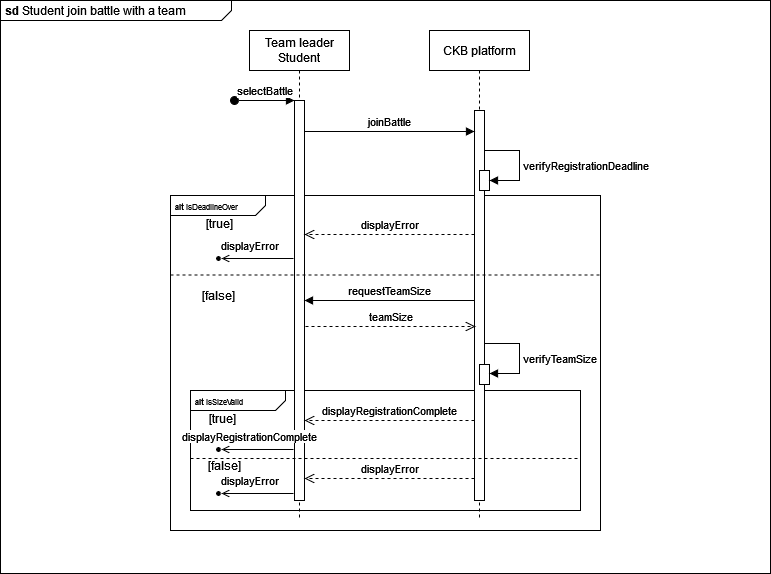

The diagram above was exported from draw.io. Its source (the exported page's mxGraphModel, read from the mxfile embedded in the PNG):
<mxGraphModel dx="1280" dy="851" grid="1" gridSize="10" guides="1" tooltips="1" connect="1" arrows="1" fold="1" page="1" pageScale="1" pageWidth="850" pageHeight="1100" math="0" shadow="0">
  <root>
    <mxCell id="0" />
    <mxCell id="1" parent="0" />
    <mxCell id="-BKpx1BgmNJZOii9PKZd-23" value="&lt;p style=&quot;margin:0px;margin-top:4px;margin-left:5px;text-align:left;&quot;&gt;&lt;b&gt;sd&lt;/b&gt; Student join battle with a team&lt;br&gt;&lt;/p&gt;" style="html=1;shape=mxgraph.sysml.package;overflow=fill;labelX=231;align=left;spacingLeft=5;verticalAlign=top;spacingTop=-3;" vertex="1" parent="1">
      <mxGeometry x="470" y="210" width="770" height="573" as="geometry" />
    </mxCell>
    <mxCell id="-BKpx1BgmNJZOii9PKZd-24" value="&lt;p style=&quot;margin:0px;margin-top:4px;margin-left:5px;text-align:left;&quot;&gt;&lt;b&gt;&lt;font style=&quot;font-size: 8px;&quot;&gt;alt &lt;/font&gt;&lt;/b&gt;&lt;font style=&quot;font-size: 8px;&quot;&gt;isDeadlineOver&lt;br&gt;&lt;/font&gt;&lt;/p&gt;" style="html=1;shape=mxgraph.sysml.package;overflow=fill;labelX=95;align=left;spacingLeft=5;verticalAlign=top;spacingTop=-3;" vertex="1" parent="1">
      <mxGeometry x="640" y="405" width="430" height="335" as="geometry" />
    </mxCell>
    <mxCell id="-BKpx1BgmNJZOii9PKZd-25" value="&lt;p style=&quot;margin:0px;margin-top:4px;margin-left:5px;text-align:left;&quot;&gt;&lt;font style=&quot;font-size: 8px;&quot;&gt;&lt;b&gt;alt &lt;/b&gt;isSizeValid&lt;br&gt;&lt;/font&gt;&lt;/p&gt;" style="html=1;shape=mxgraph.sysml.package;overflow=fill;labelX=95;align=left;spacingLeft=5;verticalAlign=top;spacingTop=-3;" vertex="1" parent="1">
      <mxGeometry x="660" y="600" width="390" height="120" as="geometry" />
    </mxCell>
    <mxCell id="-BKpx1BgmNJZOii9PKZd-26" value="Team leader Student" style="shape=umlLifeline;perimeter=lifelinePerimeter;whiteSpace=wrap;html=1;container=0;dropTarget=0;collapsible=0;recursiveResize=0;outlineConnect=0;portConstraint=eastwest;newEdgeStyle={&quot;edgeStyle&quot;:&quot;elbowEdgeStyle&quot;,&quot;elbow&quot;:&quot;vertical&quot;,&quot;curved&quot;:0,&quot;rounded&quot;:0};" vertex="1" parent="1">
      <mxGeometry x="719" y="240" width="100" height="490" as="geometry" />
    </mxCell>
    <mxCell id="-BKpx1BgmNJZOii9PKZd-27" value="" style="html=1;points=[];perimeter=orthogonalPerimeter;outlineConnect=0;targetShapes=umlLifeline;portConstraint=eastwest;newEdgeStyle={&quot;edgeStyle&quot;:&quot;elbowEdgeStyle&quot;,&quot;elbow&quot;:&quot;vertical&quot;,&quot;curved&quot;:0,&quot;rounded&quot;:0};" vertex="1" parent="-BKpx1BgmNJZOii9PKZd-26">
      <mxGeometry x="45" y="70" width="10" height="400" as="geometry" />
    </mxCell>
    <mxCell id="-BKpx1BgmNJZOii9PKZd-28" value="selectBattle" style="html=1;verticalAlign=bottom;startArrow=oval;endArrow=block;startSize=8;edgeStyle=elbowEdgeStyle;elbow=vertical;curved=0;rounded=0;" edge="1" parent="-BKpx1BgmNJZOii9PKZd-26" target="-BKpx1BgmNJZOii9PKZd-27">
      <mxGeometry relative="1" as="geometry">
        <mxPoint x="-15" y="70" as="sourcePoint" />
      </mxGeometry>
    </mxCell>
    <mxCell id="-BKpx1BgmNJZOii9PKZd-29" value="CKB platform" style="shape=umlLifeline;perimeter=lifelinePerimeter;whiteSpace=wrap;html=1;container=0;dropTarget=0;collapsible=0;recursiveResize=0;outlineConnect=0;portConstraint=eastwest;newEdgeStyle={&quot;edgeStyle&quot;:&quot;elbowEdgeStyle&quot;,&quot;elbow&quot;:&quot;vertical&quot;,&quot;curved&quot;:0,&quot;rounded&quot;:0};" vertex="1" parent="1">
      <mxGeometry x="899" y="240" width="100" height="490" as="geometry" />
    </mxCell>
    <mxCell id="-BKpx1BgmNJZOii9PKZd-30" value="" style="html=1;points=[];perimeter=orthogonalPerimeter;outlineConnect=0;targetShapes=umlLifeline;portConstraint=eastwest;newEdgeStyle={&quot;edgeStyle&quot;:&quot;elbowEdgeStyle&quot;,&quot;elbow&quot;:&quot;vertical&quot;,&quot;curved&quot;:0,&quot;rounded&quot;:0};" vertex="1" parent="-BKpx1BgmNJZOii9PKZd-29">
      <mxGeometry x="45" y="80" width="10" height="390" as="geometry" />
    </mxCell>
    <mxCell id="-BKpx1BgmNJZOii9PKZd-31" value="" style="html=1;points=[];perimeter=orthogonalPerimeter;outlineConnect=0;targetShapes=umlLifeline;portConstraint=eastwest;newEdgeStyle={&quot;edgeStyle&quot;:&quot;elbowEdgeStyle&quot;,&quot;elbow&quot;:&quot;vertical&quot;,&quot;curved&quot;:0,&quot;rounded&quot;:0};" vertex="1" parent="-BKpx1BgmNJZOii9PKZd-29">
      <mxGeometry x="50" y="140" width="10" height="20" as="geometry" />
    </mxCell>
    <mxCell id="-BKpx1BgmNJZOii9PKZd-32" value="" style="html=1;verticalAlign=bottom;endArrow=block;curved=0;rounded=0;" edge="1" parent="-BKpx1BgmNJZOii9PKZd-29" source="-BKpx1BgmNJZOii9PKZd-30" target="-BKpx1BgmNJZOii9PKZd-31">
      <mxGeometry width="80" relative="1" as="geometry">
        <mxPoint x="80" y="140" as="sourcePoint" />
        <mxPoint x="160" y="140" as="targetPoint" />
        <Array as="points">
          <mxPoint x="90" y="120" />
          <mxPoint x="90" y="150" />
        </Array>
      </mxGeometry>
    </mxCell>
    <mxCell id="-BKpx1BgmNJZOii9PKZd-33" value="verifyRegistrationDeadline" style="edgeLabel;html=1;align=center;verticalAlign=middle;resizable=0;points=[];" vertex="1" connectable="0" parent="-BKpx1BgmNJZOii9PKZd-32">
      <mxGeometry x="0.0677" y="4" relative="1" as="geometry">
        <mxPoint x="61" y="-2" as="offset" />
      </mxGeometry>
    </mxCell>
    <mxCell id="-BKpx1BgmNJZOii9PKZd-34" value="" style="html=1;points=[];perimeter=orthogonalPerimeter;outlineConnect=0;targetShapes=umlLifeline;portConstraint=eastwest;newEdgeStyle={&quot;edgeStyle&quot;:&quot;elbowEdgeStyle&quot;,&quot;elbow&quot;:&quot;vertical&quot;,&quot;curved&quot;:0,&quot;rounded&quot;:0};" vertex="1" parent="-BKpx1BgmNJZOii9PKZd-29">
      <mxGeometry x="50" y="334" width="10" height="20" as="geometry" />
    </mxCell>
    <mxCell id="-BKpx1BgmNJZOii9PKZd-35" value="[true]" style="text;html=1;align=center;verticalAlign=middle;resizable=0;points=[];autosize=1;strokeColor=none;fillColor=none;" vertex="1" parent="1">
      <mxGeometry x="664" y="418" width="50" height="30" as="geometry" />
    </mxCell>
    <mxCell id="-BKpx1BgmNJZOii9PKZd-36" value="displayError" style="html=1;verticalAlign=bottom;endArrow=open;dashed=1;endSize=8;edgeStyle=elbowEdgeStyle;elbow=vertical;curved=0;rounded=0;" edge="1" parent="1">
      <mxGeometry relative="1" as="geometry">
        <mxPoint x="774" y="444" as="targetPoint" />
        <Array as="points">
          <mxPoint x="869" y="444" />
        </Array>
        <mxPoint x="944" y="444" as="sourcePoint" />
      </mxGeometry>
    </mxCell>
    <mxCell id="-BKpx1BgmNJZOii9PKZd-37" value="" style="ellipse;html=1;fillColor=strokeColor;direction=east;" vertex="1" parent="1">
      <mxGeometry x="686" y="466" width="4" height="4" as="geometry" />
    </mxCell>
    <mxCell id="-BKpx1BgmNJZOii9PKZd-38" value="" style="endArrow=open;html=1;rounded=0;align=center;verticalAlign=top;endFill=0;labelBackgroundColor=none;endSize=6;entryX=1;entryY=0.5;entryDx=0;entryDy=0;" edge="1" parent="1">
      <mxGeometry relative="1" as="geometry">
        <mxPoint x="763" y="468" as="sourcePoint" />
        <mxPoint x="691" y="468" as="targetPoint" />
      </mxGeometry>
    </mxCell>
    <mxCell id="-BKpx1BgmNJZOii9PKZd-39" value="displayError" style="edgeLabel;html=1;align=center;verticalAlign=middle;resizable=0;points=[];" vertex="1" connectable="0" parent="-BKpx1BgmNJZOii9PKZd-38">
      <mxGeometry x="-0.0317" y="-1" relative="1" as="geometry">
        <mxPoint x="-10" y="-13" as="offset" />
      </mxGeometry>
    </mxCell>
    <mxCell id="-BKpx1BgmNJZOii9PKZd-40" value="" style="endArrow=none;dashed=1;html=1;rounded=0;entryX=1;entryY=0.5;entryDx=0;entryDy=0;entryPerimeter=0;exitX=0;exitY=0.5;exitDx=0;exitDy=0;exitPerimeter=0;" edge="1" parent="1">
      <mxGeometry width="50" height="50" relative="1" as="geometry">
        <mxPoint x="640.0000000000001" y="484.5" as="sourcePoint" />
        <mxPoint x="1070" y="484.5" as="targetPoint" />
      </mxGeometry>
    </mxCell>
    <mxCell id="-BKpx1BgmNJZOii9PKZd-41" value="displayRegistrationComplete" style="html=1;verticalAlign=bottom;endArrow=open;dashed=1;endSize=8;edgeStyle=elbowEdgeStyle;elbow=vertical;curved=0;rounded=0;" edge="1" parent="1">
      <mxGeometry relative="1" as="geometry">
        <mxPoint x="774" y="630" as="targetPoint" />
        <Array as="points">
          <mxPoint x="869" y="630" />
        </Array>
        <mxPoint x="944" y="630" as="sourcePoint" />
      </mxGeometry>
    </mxCell>
    <mxCell id="-BKpx1BgmNJZOii9PKZd-42" value="" style="endArrow=open;html=1;rounded=0;align=center;verticalAlign=top;endFill=0;labelBackgroundColor=none;endSize=6;entryX=1;entryY=0.5;entryDx=0;entryDy=0;" edge="1" parent="1">
      <mxGeometry relative="1" as="geometry">
        <mxPoint x="763" y="659" as="sourcePoint" />
        <mxPoint x="691" y="659" as="targetPoint" />
      </mxGeometry>
    </mxCell>
    <mxCell id="-BKpx1BgmNJZOii9PKZd-43" value="displayRegistrationComplete" style="edgeLabel;html=1;align=center;verticalAlign=middle;resizable=0;points=[];" vertex="1" connectable="0" parent="-BKpx1BgmNJZOii9PKZd-42">
      <mxGeometry x="-0.0317" y="-1" relative="1" as="geometry">
        <mxPoint x="-10" y="-13" as="offset" />
      </mxGeometry>
    </mxCell>
    <mxCell id="-BKpx1BgmNJZOii9PKZd-44" value="" style="ellipse;html=1;fillColor=strokeColor;direction=east;" vertex="1" parent="1">
      <mxGeometry x="686" y="657" width="4" height="4" as="geometry" />
    </mxCell>
    <mxCell id="-BKpx1BgmNJZOii9PKZd-45" value="[false]" style="text;html=1;align=center;verticalAlign=middle;resizable=0;points=[];autosize=1;strokeColor=none;fillColor=none;" vertex="1" parent="1">
      <mxGeometry x="658" y="490" width="60" height="30" as="geometry" />
    </mxCell>
    <mxCell id="-BKpx1BgmNJZOii9PKZd-46" value="joinBattle" style="html=1;verticalAlign=bottom;endArrow=block;curved=0;rounded=0;" edge="1" parent="1">
      <mxGeometry x="0.0028" width="80" relative="1" as="geometry">
        <mxPoint x="774" y="341" as="sourcePoint" />
        <mxPoint x="944" y="341" as="targetPoint" />
        <mxPoint as="offset" />
      </mxGeometry>
    </mxCell>
    <mxCell id="-BKpx1BgmNJZOii9PKZd-47" value="" style="html=1;verticalAlign=bottom;endArrow=block;curved=0;rounded=0;" edge="1" parent="1">
      <mxGeometry width="80" relative="1" as="geometry">
        <mxPoint x="954" y="553" as="sourcePoint" />
        <mxPoint x="959" y="583" as="targetPoint" />
        <Array as="points">
          <mxPoint x="989" y="553" />
          <mxPoint x="989" y="583" />
        </Array>
      </mxGeometry>
    </mxCell>
    <mxCell id="-BKpx1BgmNJZOii9PKZd-48" value="verifyTeamSize" style="edgeLabel;html=1;align=center;verticalAlign=middle;resizable=0;points=[];" vertex="1" connectable="0" parent="-BKpx1BgmNJZOii9PKZd-47">
      <mxGeometry x="0.0677" y="4" relative="1" as="geometry">
        <mxPoint x="35" y="-2" as="offset" />
      </mxGeometry>
    </mxCell>
    <mxCell id="-BKpx1BgmNJZOii9PKZd-49" value="" style="endArrow=none;dashed=1;html=1;rounded=0;exitX=0;exitY=0.5;exitDx=0;exitDy=0;exitPerimeter=0;entryX=1;entryY=0.5;entryDx=0;entryDy=0;entryPerimeter=0;" edge="1" parent="1">
      <mxGeometry width="50" height="50" relative="1" as="geometry">
        <mxPoint x="660" y="668" as="sourcePoint" />
        <mxPoint x="1050" y="668" as="targetPoint" />
      </mxGeometry>
    </mxCell>
    <mxCell id="-BKpx1BgmNJZOii9PKZd-50" value="[true]" style="text;html=1;align=center;verticalAlign=middle;resizable=0;points=[];autosize=1;strokeColor=none;fillColor=none;" vertex="1" parent="1">
      <mxGeometry x="667" y="613" width="50" height="30" as="geometry" />
    </mxCell>
    <mxCell id="-BKpx1BgmNJZOii9PKZd-51" value="[false]" style="text;html=1;align=center;verticalAlign=middle;resizable=0;points=[];autosize=1;strokeColor=none;fillColor=none;" vertex="1" parent="1">
      <mxGeometry x="664" y="660" width="60" height="30" as="geometry" />
    </mxCell>
    <mxCell id="-BKpx1BgmNJZOii9PKZd-52" value="displayError" style="html=1;verticalAlign=bottom;endArrow=open;dashed=1;endSize=8;edgeStyle=elbowEdgeStyle;elbow=vertical;curved=0;rounded=0;" edge="1" parent="1">
      <mxGeometry relative="1" as="geometry">
        <mxPoint x="774" y="688" as="targetPoint" />
        <Array as="points">
          <mxPoint x="869" y="688" />
        </Array>
        <mxPoint x="944" y="688" as="sourcePoint" />
      </mxGeometry>
    </mxCell>
    <mxCell id="-BKpx1BgmNJZOii9PKZd-53" value="" style="ellipse;html=1;fillColor=strokeColor;direction=east;" vertex="1" parent="1">
      <mxGeometry x="686" y="701" width="4" height="4" as="geometry" />
    </mxCell>
    <mxCell id="-BKpx1BgmNJZOii9PKZd-54" value="" style="endArrow=open;html=1;rounded=0;align=center;verticalAlign=top;endFill=0;labelBackgroundColor=none;endSize=6;entryX=1;entryY=0.5;entryDx=0;entryDy=0;" edge="1" parent="1">
      <mxGeometry relative="1" as="geometry">
        <mxPoint x="763" y="703" as="sourcePoint" />
        <mxPoint x="691" y="703" as="targetPoint" />
      </mxGeometry>
    </mxCell>
    <mxCell id="-BKpx1BgmNJZOii9PKZd-55" value="displayError" style="edgeLabel;html=1;align=center;verticalAlign=middle;resizable=0;points=[];" vertex="1" connectable="0" parent="-BKpx1BgmNJZOii9PKZd-54">
      <mxGeometry x="-0.0317" y="-1" relative="1" as="geometry">
        <mxPoint x="-10" y="-13" as="offset" />
      </mxGeometry>
    </mxCell>
    <mxCell id="-BKpx1BgmNJZOii9PKZd-56" value="requestTeamSize" style="html=1;verticalAlign=bottom;endArrow=block;edgeStyle=elbowEdgeStyle;elbow=horizontal;curved=0;rounded=0;" edge="1" parent="1">
      <mxGeometry relative="1" as="geometry">
        <mxPoint x="944" y="510" as="sourcePoint" />
        <Array as="points">
          <mxPoint x="869" y="510" />
        </Array>
        <mxPoint x="774" y="510" as="targetPoint" />
      </mxGeometry>
    </mxCell>
    <mxCell id="-BKpx1BgmNJZOii9PKZd-57" value="teamSize" style="html=1;verticalAlign=bottom;endArrow=open;dashed=1;endSize=8;edgeStyle=elbowEdgeStyle;elbow=vertical;curved=0;rounded=0;" edge="1" parent="1">
      <mxGeometry relative="1" as="geometry">
        <mxPoint x="945" y="536" as="targetPoint" />
        <Array as="points">
          <mxPoint x="860" y="536" />
        </Array>
        <mxPoint x="775" y="536" as="sourcePoint" />
      </mxGeometry>
    </mxCell>
  </root>
</mxGraphModel>